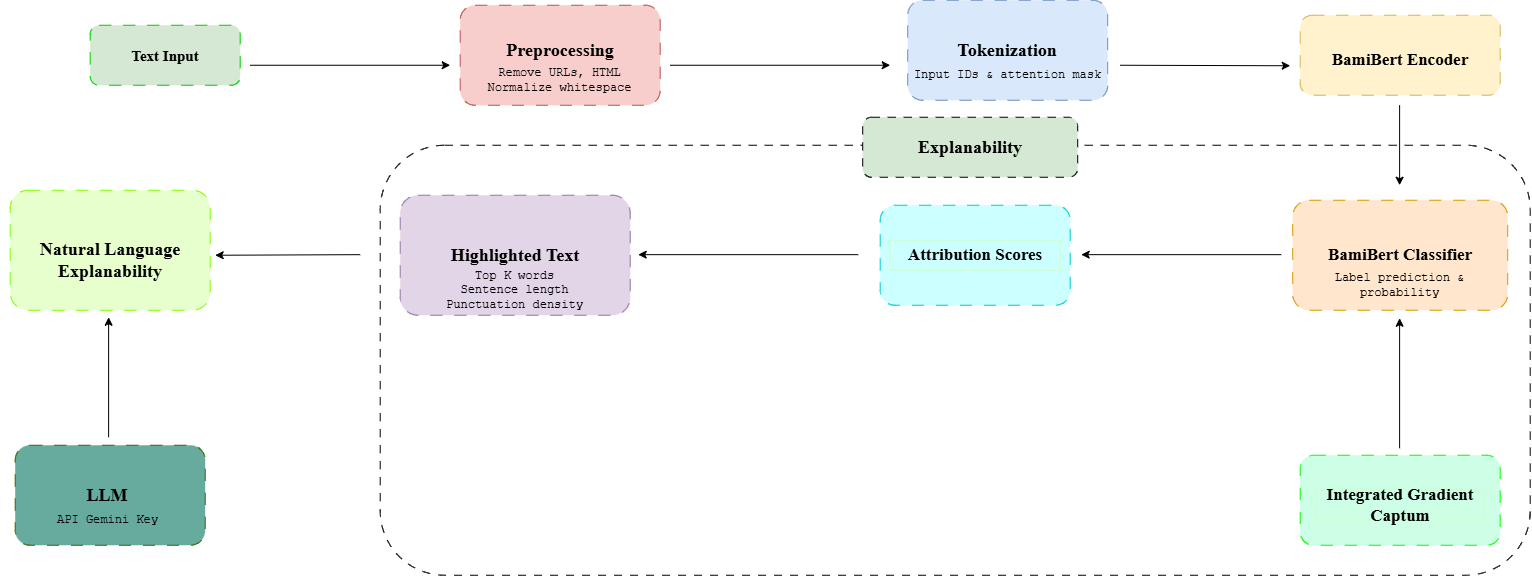

The diagram above was exported from draw.io. Its source (the exported page's mxGraphModel, read from the mxfile embedded in the PNG):
<mxGraphModel dx="1664" dy="884" grid="1" gridSize="10" guides="1" tooltips="1" connect="1" arrows="1" fold="1" page="1" pageScale="1" pageWidth="850" pageHeight="1100" math="0" shadow="0">
  <root>
    <mxCell id="0" />
    <mxCell id="1" parent="0" />
    <mxCell id="BLNAYn2N63E_vFOb0v06-40" parent="1" style="rounded=1;whiteSpace=wrap;html=1;strokeColor=#000000;dashed=1;dashPattern=8 8;fillColor=#FFFFFF;" value="" vertex="1">
      <mxGeometry height="430" width="1150" x="380" y="370" as="geometry" />
    </mxCell>
    <mxCell id="BLNAYn2N63E_vFOb0v06-1" parent="1" style="rounded=1;whiteSpace=wrap;html=1;fillColor=#d5e8d4;strokeColor=#00CC00;dashed=1;dashPattern=12 12;" value="" vertex="1">
      <mxGeometry height="60" width="150" x="90" y="250" as="geometry" />
    </mxCell>
    <mxCell id="BLNAYn2N63E_vFOb0v06-2" parent="1" style="text;html=1;whiteSpace=wrap;strokeColor=none;fillColor=none;align=center;verticalAlign=middle;rounded=0;" value="&lt;b&gt;&lt;font face=&quot;Times New Roman&quot; style=&quot;font-size: 15px;&quot;&gt;Text Input&lt;/font&gt;&lt;/b&gt;" vertex="1">
      <mxGeometry height="30" width="100" x="115" y="265" as="geometry" />
    </mxCell>
    <mxCell id="BLNAYn2N63E_vFOb0v06-6" edge="1" parent="1" style="endArrow=classic;html=1;rounded=0;" value="">
      <mxGeometry height="50" relative="1" width="50" as="geometry">
        <mxPoint x="250" y="290" as="sourcePoint" />
        <mxPoint x="450" y="290" as="targetPoint" />
      </mxGeometry>
    </mxCell>
    <mxCell id="BLNAYn2N63E_vFOb0v06-16" edge="1" parent="1" style="endArrow=classic;html=1;rounded=0;" value="">
      <mxGeometry height="50" relative="1" width="50" as="geometry">
        <mxPoint x="670" y="290" as="sourcePoint" />
        <mxPoint x="890" y="290" as="targetPoint" />
      </mxGeometry>
    </mxCell>
    <mxCell id="BLNAYn2N63E_vFOb0v06-21" parent="1" style="rounded=1;whiteSpace=wrap;html=1;fillColor=#fff2cc;strokeColor=#d6b656;dashed=1;dashPattern=12 12;" value="" vertex="1">
      <mxGeometry height="80" width="200" x="1300" y="240" as="geometry" />
    </mxCell>
    <mxCell id="BLNAYn2N63E_vFOb0v06-22" parent="1" style="text;html=1;whiteSpace=wrap;strokeColor=none;fillColor=none;align=center;verticalAlign=middle;rounded=0;" value="&lt;b&gt;&lt;font face=&quot;Times New Roman&quot; style=&quot;font-size: 17px;&quot;&gt;BamiBert Encoder&lt;/font&gt;&lt;/b&gt;" vertex="1">
      <mxGeometry height="30" width="160" x="1320" y="270" as="geometry" />
    </mxCell>
    <mxCell id="BLNAYn2N63E_vFOb0v06-23" edge="1" parent="1" style="endArrow=classic;html=1;rounded=0;" value="">
      <mxGeometry height="50" relative="1" width="50" as="geometry">
        <mxPoint x="1120" y="290" as="sourcePoint" />
        <mxPoint x="1290" y="290.5" as="targetPoint" />
      </mxGeometry>
    </mxCell>
    <mxCell id="BLNAYn2N63E_vFOb0v06-24" edge="1" parent="1" style="endArrow=classic;html=1;rounded=0;" value="">
      <mxGeometry height="50" relative="1" width="50" as="geometry">
        <mxPoint x="1399.41" y="330" as="sourcePoint" />
        <mxPoint x="1399.41" y="410" as="targetPoint" />
      </mxGeometry>
    </mxCell>
    <mxCell id="BLNAYn2N63E_vFOb0v06-30" parent="1" style="rounded=1;whiteSpace=wrap;html=1;fillColor=#CCFFE6;strokeColor=#00FF00;dashed=1;dashPattern=12 12;" value="" vertex="1">
      <mxGeometry height="90" width="200" x="1300" y="680" as="geometry" />
    </mxCell>
    <mxCell id="BLNAYn2N63E_vFOb0v06-31" parent="1" style="text;html=1;whiteSpace=wrap;strokeColor=#CCFFCC;fillColor=none;align=center;verticalAlign=middle;rounded=0;" value="&lt;font face=&quot;Times New Roman&quot; style=&quot;font-size: 17px;&quot;&gt;&lt;b style=&quot;&quot;&gt;Integrated Gradient Captum&lt;/b&gt;&lt;/font&gt;" vertex="1">
      <mxGeometry height="30" width="170" x="1315" y="715" as="geometry" />
    </mxCell>
    <mxCell id="BLNAYn2N63E_vFOb0v06-32" edge="1" parent="1" style="endArrow=classic;html=1;rounded=0;" value="">
      <mxGeometry height="50" relative="1" width="50" as="geometry">
        <mxPoint x="1399.41" y="673" as="sourcePoint" />
        <mxPoint x="1399.41" y="543" as="targetPoint" />
      </mxGeometry>
    </mxCell>
    <mxCell id="BLNAYn2N63E_vFOb0v06-33" parent="1" style="rounded=1;whiteSpace=wrap;html=1;fillColor=#CCFFFF;strokeColor=#00CCCC;dashed=1;dashPattern=12 12;" value="" vertex="1">
      <mxGeometry height="100" width="190" x="880" y="430" as="geometry" />
    </mxCell>
    <mxCell id="BLNAYn2N63E_vFOb0v06-34" parent="1" style="text;html=1;whiteSpace=wrap;strokeColor=#CCFFCC;fillColor=none;align=center;verticalAlign=middle;rounded=0;" value="&lt;font face=&quot;Times New Roman&quot; style=&quot;font-size: 17px;&quot;&gt;&lt;b style=&quot;&quot;&gt;Attribution Scores&lt;/b&gt;&lt;/font&gt;" vertex="1">
      <mxGeometry height="30" width="170" x="890" y="465" as="geometry" />
    </mxCell>
    <mxCell id="BLNAYn2N63E_vFOb0v06-35" edge="1" parent="1" style="endArrow=classic;html=1;rounded=0;" value="">
      <mxGeometry height="50" relative="1" width="50" as="geometry">
        <mxPoint x="1281" y="479.41" as="sourcePoint" />
        <mxPoint x="1081" y="479.41" as="targetPoint" />
      </mxGeometry>
    </mxCell>
    <mxCell id="BLNAYn2N63E_vFOb0v06-37" edge="1" parent="1" style="endArrow=classic;html=1;rounded=0;" value="">
      <mxGeometry height="50" relative="1" width="50" as="geometry">
        <mxPoint x="858" y="479.41" as="sourcePoint" />
        <mxPoint x="638" y="479.41" as="targetPoint" />
      </mxGeometry>
    </mxCell>
    <mxCell id="BLNAYn2N63E_vFOb0v06-41" parent="1" style="rounded=1;whiteSpace=wrap;html=1;fillColor=#D5E8D4;strokeColor=#000000;dashed=1;dashPattern=8 8;" value="" vertex="1">
      <mxGeometry height="60" width="215" x="862.5" y="342" as="geometry" />
    </mxCell>
    <mxCell id="BLNAYn2N63E_vFOb0v06-42" parent="1" style="text;html=1;whiteSpace=wrap;strokeColor=none;fillColor=none;align=center;verticalAlign=middle;rounded=0;" value="&lt;font face=&quot;Times New Roman&quot; style=&quot;font-size: 18px;&quot;&gt;&lt;b style=&quot;&quot;&gt;Explanability&lt;/b&gt;&lt;/font&gt;" vertex="1">
      <mxGeometry height="30" width="150" x="895" y="357" as="geometry" />
    </mxCell>
    <mxCell id="BLNAYn2N63E_vFOb0v06-45" edge="1" parent="1" style="endArrow=classic;html=1;rounded=0;" value="">
      <mxGeometry height="50" relative="1" width="50" as="geometry">
        <mxPoint x="360" y="479.41" as="sourcePoint" />
        <mxPoint x="215" y="480.00000000000006" as="targetPoint" />
      </mxGeometry>
    </mxCell>
    <mxCell id="BLNAYn2N63E_vFOb0v06-46" parent="1" style="rounded=1;whiteSpace=wrap;html=1;fillColor=#E6FFCC;strokeColor=#80FF00;dashed=1;dashPattern=12 12;" value="" vertex="1">
      <mxGeometry height="120" width="200" x="10" y="415" as="geometry" />
    </mxCell>
    <mxCell id="BLNAYn2N63E_vFOb0v06-47" parent="1" style="text;html=1;whiteSpace=wrap;strokeColor=none;fillColor=none;align=center;verticalAlign=middle;rounded=0;" value="&lt;font face=&quot;Times New Roman&quot; style=&quot;font-size: 18px;&quot;&gt;&lt;b style=&quot;&quot;&gt;Natural Language Explanability&lt;/b&gt;&lt;/font&gt;" vertex="1">
      <mxGeometry height="30" width="200" x="10" y="470" as="geometry" />
    </mxCell>
    <mxCell id="BLNAYn2N63E_vFOb0v06-50" edge="1" parent="1" style="endArrow=classic;html=1;rounded=0;" value="">
      <mxGeometry height="50" relative="1" width="50" as="geometry">
        <mxPoint x="108.41" y="662" as="sourcePoint" />
        <mxPoint x="108.41" y="542" as="targetPoint" />
      </mxGeometry>
    </mxCell>
    <mxCell id="BH-tZo543BF8oqUN_Lls-1" parent="1" style="rounded=1;whiteSpace=wrap;html=1;fillColor=#f8cecc;strokeColor=#b85450;dashed=1;dashPattern=12 12;" value="" vertex="1">
      <mxGeometry height="100" width="200" x="460" y="230" as="geometry" />
    </mxCell>
    <mxCell id="BH-tZo543BF8oqUN_Lls-2" parent="1" style="text;html=1;whiteSpace=wrap;strokeColor=none;fillColor=none;align=center;verticalAlign=middle;rounded=0;" value="&lt;b&gt;&lt;font face=&quot;Times New Roman&quot; style=&quot;font-size: 18px;&quot;&gt;Preprocessing&lt;/font&gt;&lt;/b&gt;" vertex="1">
      <mxGeometry height="30" width="100" x="510" y="260" as="geometry" />
    </mxCell>
    <mxCell id="BH-tZo543BF8oqUN_Lls-3" parent="1" style="text;html=1;whiteSpace=wrap;strokeColor=none;fillColor=none;align=center;verticalAlign=middle;rounded=0;fontFamily=Courier New;" value="Remove URLs, HTML&lt;div&gt;Normalize whitespace&lt;/div&gt;" vertex="1">
      <mxGeometry height="30" width="215" x="452.5" y="290" as="geometry" />
    </mxCell>
    <mxCell id="BH-tZo543BF8oqUN_Lls-4" parent="1" style="rounded=1;whiteSpace=wrap;html=1;fillColor=#dae8fc;strokeColor=#6c8ebf;dashed=1;dashPattern=12 12;" value="" vertex="1">
      <mxGeometry height="100" width="200" x="907.5" y="225" as="geometry" />
    </mxCell>
    <mxCell id="BH-tZo543BF8oqUN_Lls-5" parent="1" style="text;html=1;whiteSpace=wrap;strokeColor=none;fillColor=none;align=center;verticalAlign=middle;rounded=0;" value="&lt;b&gt;&lt;font face=&quot;Times New Roman&quot; style=&quot;font-size: 18px;&quot;&gt;Tokenization&lt;/font&gt;&lt;/b&gt;" vertex="1">
      <mxGeometry height="30" width="100" x="957.5" y="260" as="geometry" />
    </mxCell>
    <mxCell id="BH-tZo543BF8oqUN_Lls-6" parent="1" style="text;html=1;whiteSpace=wrap;strokeColor=none;fillColor=none;align=center;verticalAlign=middle;rounded=0;fontFamily=Courier New;" value="Input IDs &amp;amp; attention mask" vertex="1">
      <mxGeometry height="30" width="215" x="900" y="285" as="geometry" />
    </mxCell>
    <mxCell id="BH-tZo543BF8oqUN_Lls-8" parent="1" style="rounded=1;whiteSpace=wrap;html=1;fillColor=#ffe6cc;strokeColor=#d79b00;dashed=1;dashPattern=12 12;" value="" vertex="1">
      <mxGeometry height="110" width="215" x="1292.5" y="425" as="geometry" />
    </mxCell>
    <mxCell id="BH-tZo543BF8oqUN_Lls-9" parent="1" style="text;html=1;whiteSpace=wrap;strokeColor=none;fillColor=none;align=center;verticalAlign=middle;rounded=0;" value="&lt;b&gt;&lt;font face=&quot;Times New Roman&quot; style=&quot;font-size: 17px;&quot;&gt;BamiBert Classifier&lt;/font&gt;&lt;/b&gt;" vertex="1">
      <mxGeometry height="30" width="160" x="1320" y="465" as="geometry" />
    </mxCell>
    <mxCell id="BH-tZo543BF8oqUN_Lls-10" parent="1" style="text;html=1;whiteSpace=wrap;strokeColor=none;fillColor=none;align=center;verticalAlign=middle;rounded=0;fontFamily=Courier New;" value="Label prediction &amp;amp; probability" vertex="1">
      <mxGeometry height="30" width="215" x="1292.5" y="495" as="geometry" />
    </mxCell>
    <mxCell id="BH-tZo543BF8oqUN_Lls-11" edge="1" parent="1" source="BLNAYn2N63E_vFOb0v06-31" style="edgeStyle=orthogonalEdgeStyle;rounded=0;orthogonalLoop=1;jettySize=auto;html=1;innerLoopWaypoints=1;exitX=0.5;exitY=1;exitDx=0;exitDy=0;" target="BLNAYn2N63E_vFOb0v06-31">
      <mxGeometry relative="1" as="geometry" />
    </mxCell>
    <mxCell id="BH-tZo543BF8oqUN_Lls-12" parent="1" style="rounded=1;whiteSpace=wrap;html=1;fillColor=#e1d5e7;strokeColor=#9673a6;dashed=1;dashPattern=12 12;" value="" vertex="1">
      <mxGeometry height="120" width="230" x="400" y="420" as="geometry" />
    </mxCell>
    <mxCell id="BH-tZo543BF8oqUN_Lls-14" parent="1" style="text;html=1;whiteSpace=wrap;strokeColor=none;fillColor=none;align=center;verticalAlign=middle;rounded=0;" value="&lt;b&gt;&lt;font face=&quot;Times New Roman&quot; style=&quot;font-size: 18px;&quot;&gt;Highlighted Text&lt;/font&gt;&lt;/b&gt;" vertex="1">
      <mxGeometry height="30" width="150" x="440" y="465" as="geometry" />
    </mxCell>
    <mxCell id="BH-tZo543BF8oqUN_Lls-15" parent="1" style="text;html=1;whiteSpace=wrap;strokeColor=none;fillColor=none;align=center;verticalAlign=middle;rounded=0;fontFamily=Courier New;" value="Top K words&lt;div&gt;Sentence length&lt;/div&gt;&lt;div&gt;Punctuation density&lt;/div&gt;" vertex="1">
      <mxGeometry height="50" width="215" x="407.5" y="490" as="geometry" />
    </mxCell>
    <mxCell id="BH-tZo543BF8oqUN_Lls-17" parent="1" style="rounded=1;whiteSpace=wrap;html=1;fillColor=#67AB9F;strokeColor=#336600;dashed=1;dashPattern=12 12;" value="" vertex="1">
      <mxGeometry height="100" width="190" x="15" y="670" as="geometry" />
    </mxCell>
    <mxCell id="BH-tZo543BF8oqUN_Lls-18" parent="1" style="text;html=1;whiteSpace=wrap;strokeColor=none;fillColor=none;align=center;verticalAlign=middle;rounded=0;" value="&lt;font face=&quot;Times New Roman&quot; style=&quot;font-size: 18px;&quot;&gt;&lt;b style=&quot;&quot;&gt;LLM&lt;/b&gt;&lt;/font&gt;" vertex="1">
      <mxGeometry height="30" width="200" x="7.5" y="705" as="geometry" />
    </mxCell>
    <mxCell id="BH-tZo543BF8oqUN_Lls-19" parent="1" style="text;html=1;whiteSpace=wrap;strokeColor=none;fillColor=none;align=center;verticalAlign=middle;rounded=0;fontFamily=Courier New;" value="API Gemini Key" vertex="1">
      <mxGeometry height="50" width="215" y="720" as="geometry" />
    </mxCell>
  </root>
</mxGraphModel>